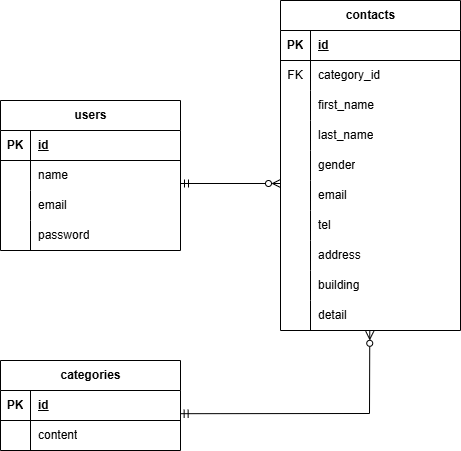

The diagram above was exported from draw.io. Its source (the exported page's mxGraphModel, read from the mxfile embedded in the PNG):
<mxGraphModel dx="1010" dy="413" grid="1" gridSize="10" guides="1" tooltips="1" connect="1" arrows="1" fold="1" page="1" pageScale="1" pageWidth="827" pageHeight="1169" math="0" shadow="0">
  <root>
    <mxCell id="0" />
    <mxCell id="1" parent="0" />
    <mxCell id="15" value="users" style="shape=table;startSize=30;container=1;collapsible=1;childLayout=tableLayout;fixedRows=1;rowLines=0;fontStyle=1;align=center;resizeLast=1;html=1;" vertex="1" parent="1">
      <mxGeometry x="20" y="140" width="180" height="150" as="geometry" />
    </mxCell>
    <mxCell id="16" value="" style="shape=tableRow;horizontal=0;startSize=0;swimlaneHead=0;swimlaneBody=0;fillColor=none;collapsible=0;dropTarget=0;points=[[0,0.5],[1,0.5]];portConstraint=eastwest;top=0;left=0;right=0;bottom=1;" vertex="1" parent="15">
      <mxGeometry y="30" width="180" height="30" as="geometry" />
    </mxCell>
    <mxCell id="17" value="PK" style="shape=partialRectangle;connectable=0;fillColor=none;top=0;left=0;bottom=0;right=0;fontStyle=1;overflow=hidden;whiteSpace=wrap;html=1;" vertex="1" parent="16">
      <mxGeometry width="30" height="30" as="geometry">
        <mxRectangle width="30" height="30" as="alternateBounds" />
      </mxGeometry>
    </mxCell>
    <mxCell id="18" value="id" style="shape=partialRectangle;connectable=0;fillColor=none;top=0;left=0;bottom=0;right=0;align=left;spacingLeft=6;fontStyle=5;overflow=hidden;whiteSpace=wrap;html=1;" vertex="1" parent="16">
      <mxGeometry x="30" width="150" height="30" as="geometry">
        <mxRectangle width="150" height="30" as="alternateBounds" />
      </mxGeometry>
    </mxCell>
    <mxCell id="19" value="" style="shape=tableRow;horizontal=0;startSize=0;swimlaneHead=0;swimlaneBody=0;fillColor=none;collapsible=0;dropTarget=0;points=[[0,0.5],[1,0.5]];portConstraint=eastwest;top=0;left=0;right=0;bottom=0;" vertex="1" parent="15">
      <mxGeometry y="60" width="180" height="30" as="geometry" />
    </mxCell>
    <mxCell id="20" value="" style="shape=partialRectangle;connectable=0;fillColor=none;top=0;left=0;bottom=0;right=0;editable=1;overflow=hidden;whiteSpace=wrap;html=1;" vertex="1" parent="19">
      <mxGeometry width="30" height="30" as="geometry">
        <mxRectangle width="30" height="30" as="alternateBounds" />
      </mxGeometry>
    </mxCell>
    <mxCell id="21" value="name" style="shape=partialRectangle;connectable=0;fillColor=none;top=0;left=0;bottom=0;right=0;align=left;spacingLeft=6;overflow=hidden;whiteSpace=wrap;html=1;" vertex="1" parent="19">
      <mxGeometry x="30" width="150" height="30" as="geometry">
        <mxRectangle width="150" height="30" as="alternateBounds" />
      </mxGeometry>
    </mxCell>
    <mxCell id="22" value="" style="shape=tableRow;horizontal=0;startSize=0;swimlaneHead=0;swimlaneBody=0;fillColor=none;collapsible=0;dropTarget=0;points=[[0,0.5],[1,0.5]];portConstraint=eastwest;top=0;left=0;right=0;bottom=0;" vertex="1" parent="15">
      <mxGeometry y="90" width="180" height="30" as="geometry" />
    </mxCell>
    <mxCell id="23" value="" style="shape=partialRectangle;connectable=0;fillColor=none;top=0;left=0;bottom=0;right=0;editable=1;overflow=hidden;whiteSpace=wrap;html=1;" vertex="1" parent="22">
      <mxGeometry width="30" height="30" as="geometry">
        <mxRectangle width="30" height="30" as="alternateBounds" />
      </mxGeometry>
    </mxCell>
    <mxCell id="24" value="email" style="shape=partialRectangle;connectable=0;fillColor=none;top=0;left=0;bottom=0;right=0;align=left;spacingLeft=6;overflow=hidden;whiteSpace=wrap;html=1;" vertex="1" parent="22">
      <mxGeometry x="30" width="150" height="30" as="geometry">
        <mxRectangle width="150" height="30" as="alternateBounds" />
      </mxGeometry>
    </mxCell>
    <mxCell id="25" value="" style="shape=tableRow;horizontal=0;startSize=0;swimlaneHead=0;swimlaneBody=0;fillColor=none;collapsible=0;dropTarget=0;points=[[0,0.5],[1,0.5]];portConstraint=eastwest;top=0;left=0;right=0;bottom=0;" vertex="1" parent="15">
      <mxGeometry y="120" width="180" height="30" as="geometry" />
    </mxCell>
    <mxCell id="26" value="" style="shape=partialRectangle;connectable=0;fillColor=none;top=0;left=0;bottom=0;right=0;editable=1;overflow=hidden;whiteSpace=wrap;html=1;" vertex="1" parent="25">
      <mxGeometry width="30" height="30" as="geometry">
        <mxRectangle width="30" height="30" as="alternateBounds" />
      </mxGeometry>
    </mxCell>
    <mxCell id="27" value="password" style="shape=partialRectangle;connectable=0;fillColor=none;top=0;left=0;bottom=0;right=0;align=left;spacingLeft=6;overflow=hidden;whiteSpace=wrap;html=1;" vertex="1" parent="25">
      <mxGeometry x="30" width="150" height="30" as="geometry">
        <mxRectangle width="150" height="30" as="alternateBounds" />
      </mxGeometry>
    </mxCell>
    <mxCell id="28" value="categories" style="shape=table;startSize=30;container=1;collapsible=1;childLayout=tableLayout;fixedRows=1;rowLines=0;fontStyle=1;align=center;resizeLast=1;html=1;" vertex="1" parent="1">
      <mxGeometry x="20" y="400" width="180" height="90" as="geometry" />
    </mxCell>
    <mxCell id="29" value="" style="shape=tableRow;horizontal=0;startSize=0;swimlaneHead=0;swimlaneBody=0;fillColor=none;collapsible=0;dropTarget=0;points=[[0,0.5],[1,0.5]];portConstraint=eastwest;top=0;left=0;right=0;bottom=1;" vertex="1" parent="28">
      <mxGeometry y="30" width="180" height="30" as="geometry" />
    </mxCell>
    <mxCell id="30" value="PK" style="shape=partialRectangle;connectable=0;fillColor=none;top=0;left=0;bottom=0;right=0;fontStyle=1;overflow=hidden;whiteSpace=wrap;html=1;" vertex="1" parent="29">
      <mxGeometry width="30" height="30" as="geometry">
        <mxRectangle width="30" height="30" as="alternateBounds" />
      </mxGeometry>
    </mxCell>
    <mxCell id="31" value="id" style="shape=partialRectangle;connectable=0;fillColor=none;top=0;left=0;bottom=0;right=0;align=left;spacingLeft=6;fontStyle=5;overflow=hidden;whiteSpace=wrap;html=1;" vertex="1" parent="29">
      <mxGeometry x="30" width="150" height="30" as="geometry">
        <mxRectangle width="150" height="30" as="alternateBounds" />
      </mxGeometry>
    </mxCell>
    <mxCell id="32" value="" style="shape=tableRow;horizontal=0;startSize=0;swimlaneHead=0;swimlaneBody=0;fillColor=none;collapsible=0;dropTarget=0;points=[[0,0.5],[1,0.5]];portConstraint=eastwest;top=0;left=0;right=0;bottom=0;" vertex="1" parent="28">
      <mxGeometry y="60" width="180" height="30" as="geometry" />
    </mxCell>
    <mxCell id="33" value="" style="shape=partialRectangle;connectable=0;fillColor=none;top=0;left=0;bottom=0;right=0;editable=1;overflow=hidden;whiteSpace=wrap;html=1;" vertex="1" parent="32">
      <mxGeometry width="30" height="30" as="geometry">
        <mxRectangle width="30" height="30" as="alternateBounds" />
      </mxGeometry>
    </mxCell>
    <mxCell id="34" value="content" style="shape=partialRectangle;connectable=0;fillColor=none;top=0;left=0;bottom=0;right=0;align=left;spacingLeft=6;overflow=hidden;whiteSpace=wrap;html=1;" vertex="1" parent="32">
      <mxGeometry x="30" width="150" height="30" as="geometry">
        <mxRectangle width="150" height="30" as="alternateBounds" />
      </mxGeometry>
    </mxCell>
    <mxCell id="98" value="contacts" style="shape=table;startSize=30;container=1;collapsible=1;childLayout=tableLayout;fixedRows=1;rowLines=0;fontStyle=1;align=center;resizeLast=1;html=1;" vertex="1" parent="1">
      <mxGeometry x="300" y="40" width="180" height="330" as="geometry" />
    </mxCell>
    <mxCell id="99" value="" style="shape=tableRow;horizontal=0;startSize=0;swimlaneHead=0;swimlaneBody=0;fillColor=none;collapsible=0;dropTarget=0;points=[[0,0.5],[1,0.5]];portConstraint=eastwest;top=0;left=0;right=0;bottom=1;" vertex="1" parent="98">
      <mxGeometry y="30" width="180" height="30" as="geometry" />
    </mxCell>
    <mxCell id="100" value="PK" style="shape=partialRectangle;connectable=0;fillColor=none;top=0;left=0;bottom=0;right=0;fontStyle=1;overflow=hidden;whiteSpace=wrap;html=1;" vertex="1" parent="99">
      <mxGeometry width="30" height="30" as="geometry">
        <mxRectangle width="30" height="30" as="alternateBounds" />
      </mxGeometry>
    </mxCell>
    <mxCell id="101" value="id" style="shape=partialRectangle;connectable=0;fillColor=none;top=0;left=0;bottom=0;right=0;align=left;spacingLeft=6;fontStyle=5;overflow=hidden;whiteSpace=wrap;html=1;" vertex="1" parent="99">
      <mxGeometry x="30" width="150" height="30" as="geometry">
        <mxRectangle width="150" height="30" as="alternateBounds" />
      </mxGeometry>
    </mxCell>
    <mxCell id="102" value="" style="shape=tableRow;horizontal=0;startSize=0;swimlaneHead=0;swimlaneBody=0;fillColor=none;collapsible=0;dropTarget=0;points=[[0,0.5],[1,0.5]];portConstraint=eastwest;top=0;left=0;right=0;bottom=0;" vertex="1" parent="98">
      <mxGeometry y="60" width="180" height="30" as="geometry" />
    </mxCell>
    <mxCell id="103" value="FK" style="shape=partialRectangle;connectable=0;fillColor=none;top=0;left=0;bottom=0;right=0;editable=1;overflow=hidden;whiteSpace=wrap;html=1;" vertex="1" parent="102">
      <mxGeometry width="30" height="30" as="geometry">
        <mxRectangle width="30" height="30" as="alternateBounds" />
      </mxGeometry>
    </mxCell>
    <mxCell id="104" value="category_id" style="shape=partialRectangle;connectable=0;fillColor=none;top=0;left=0;bottom=0;right=0;align=left;spacingLeft=6;overflow=hidden;whiteSpace=wrap;html=1;" vertex="1" parent="102">
      <mxGeometry x="30" width="150" height="30" as="geometry">
        <mxRectangle width="150" height="30" as="alternateBounds" />
      </mxGeometry>
    </mxCell>
    <mxCell id="105" value="" style="shape=tableRow;horizontal=0;startSize=0;swimlaneHead=0;swimlaneBody=0;fillColor=none;collapsible=0;dropTarget=0;points=[[0,0.5],[1,0.5]];portConstraint=eastwest;top=0;left=0;right=0;bottom=0;" vertex="1" parent="98">
      <mxGeometry y="90" width="180" height="30" as="geometry" />
    </mxCell>
    <mxCell id="106" value="" style="shape=partialRectangle;connectable=0;fillColor=none;top=0;left=0;bottom=0;right=0;editable=1;overflow=hidden;whiteSpace=wrap;html=1;" vertex="1" parent="105">
      <mxGeometry width="30" height="30" as="geometry">
        <mxRectangle width="30" height="30" as="alternateBounds" />
      </mxGeometry>
    </mxCell>
    <mxCell id="107" value="first_name" style="shape=partialRectangle;connectable=0;fillColor=none;top=0;left=0;bottom=0;right=0;align=left;spacingLeft=6;overflow=hidden;whiteSpace=wrap;html=1;" vertex="1" parent="105">
      <mxGeometry x="30" width="150" height="30" as="geometry">
        <mxRectangle width="150" height="30" as="alternateBounds" />
      </mxGeometry>
    </mxCell>
    <mxCell id="108" value="" style="shape=tableRow;horizontal=0;startSize=0;swimlaneHead=0;swimlaneBody=0;fillColor=none;collapsible=0;dropTarget=0;points=[[0,0.5],[1,0.5]];portConstraint=eastwest;top=0;left=0;right=0;bottom=0;" vertex="1" parent="98">
      <mxGeometry y="120" width="180" height="30" as="geometry" />
    </mxCell>
    <mxCell id="109" value="" style="shape=partialRectangle;connectable=0;fillColor=none;top=0;left=0;bottom=0;right=0;editable=1;overflow=hidden;whiteSpace=wrap;html=1;" vertex="1" parent="108">
      <mxGeometry width="30" height="30" as="geometry">
        <mxRectangle width="30" height="30" as="alternateBounds" />
      </mxGeometry>
    </mxCell>
    <mxCell id="110" value="last_name" style="shape=partialRectangle;connectable=0;fillColor=none;top=0;left=0;bottom=0;right=0;align=left;spacingLeft=6;overflow=hidden;whiteSpace=wrap;html=1;" vertex="1" parent="108">
      <mxGeometry x="30" width="150" height="30" as="geometry">
        <mxRectangle width="150" height="30" as="alternateBounds" />
      </mxGeometry>
    </mxCell>
    <mxCell id="111" style="shape=tableRow;horizontal=0;startSize=0;swimlaneHead=0;swimlaneBody=0;fillColor=none;collapsible=0;dropTarget=0;points=[[0,0.5],[1,0.5]];portConstraint=eastwest;top=0;left=0;right=0;bottom=0;" vertex="1" parent="98">
      <mxGeometry y="150" width="180" height="30" as="geometry" />
    </mxCell>
    <mxCell id="112" style="shape=partialRectangle;connectable=0;fillColor=none;top=0;left=0;bottom=0;right=0;editable=1;overflow=hidden;whiteSpace=wrap;html=1;" vertex="1" parent="111">
      <mxGeometry width="30" height="30" as="geometry">
        <mxRectangle width="30" height="30" as="alternateBounds" />
      </mxGeometry>
    </mxCell>
    <mxCell id="113" value="gender" style="shape=partialRectangle;connectable=0;fillColor=none;top=0;left=0;bottom=0;right=0;align=left;spacingLeft=6;overflow=hidden;whiteSpace=wrap;html=1;" vertex="1" parent="111">
      <mxGeometry x="30" width="150" height="30" as="geometry">
        <mxRectangle width="150" height="30" as="alternateBounds" />
      </mxGeometry>
    </mxCell>
    <mxCell id="114" style="shape=tableRow;horizontal=0;startSize=0;swimlaneHead=0;swimlaneBody=0;fillColor=none;collapsible=0;dropTarget=0;points=[[0,0.5],[1,0.5]];portConstraint=eastwest;top=0;left=0;right=0;bottom=0;" vertex="1" parent="98">
      <mxGeometry y="180" width="180" height="30" as="geometry" />
    </mxCell>
    <mxCell id="115" style="shape=partialRectangle;connectable=0;fillColor=none;top=0;left=0;bottom=0;right=0;editable=1;overflow=hidden;whiteSpace=wrap;html=1;" vertex="1" parent="114">
      <mxGeometry width="30" height="30" as="geometry">
        <mxRectangle width="30" height="30" as="alternateBounds" />
      </mxGeometry>
    </mxCell>
    <mxCell id="116" value="email" style="shape=partialRectangle;connectable=0;fillColor=none;top=0;left=0;bottom=0;right=0;align=left;spacingLeft=6;overflow=hidden;whiteSpace=wrap;html=1;" vertex="1" parent="114">
      <mxGeometry x="30" width="150" height="30" as="geometry">
        <mxRectangle width="150" height="30" as="alternateBounds" />
      </mxGeometry>
    </mxCell>
    <mxCell id="117" style="shape=tableRow;horizontal=0;startSize=0;swimlaneHead=0;swimlaneBody=0;fillColor=none;collapsible=0;dropTarget=0;points=[[0,0.5],[1,0.5]];portConstraint=eastwest;top=0;left=0;right=0;bottom=0;" vertex="1" parent="98">
      <mxGeometry y="210" width="180" height="30" as="geometry" />
    </mxCell>
    <mxCell id="118" style="shape=partialRectangle;connectable=0;fillColor=none;top=0;left=0;bottom=0;right=0;editable=1;overflow=hidden;whiteSpace=wrap;html=1;" vertex="1" parent="117">
      <mxGeometry width="30" height="30" as="geometry">
        <mxRectangle width="30" height="30" as="alternateBounds" />
      </mxGeometry>
    </mxCell>
    <mxCell id="119" value="tel" style="shape=partialRectangle;connectable=0;fillColor=none;top=0;left=0;bottom=0;right=0;align=left;spacingLeft=6;overflow=hidden;whiteSpace=wrap;html=1;" vertex="1" parent="117">
      <mxGeometry x="30" width="150" height="30" as="geometry">
        <mxRectangle width="150" height="30" as="alternateBounds" />
      </mxGeometry>
    </mxCell>
    <mxCell id="120" style="shape=tableRow;horizontal=0;startSize=0;swimlaneHead=0;swimlaneBody=0;fillColor=none;collapsible=0;dropTarget=0;points=[[0,0.5],[1,0.5]];portConstraint=eastwest;top=0;left=0;right=0;bottom=0;" vertex="1" parent="98">
      <mxGeometry y="240" width="180" height="30" as="geometry" />
    </mxCell>
    <mxCell id="121" style="shape=partialRectangle;connectable=0;fillColor=none;top=0;left=0;bottom=0;right=0;editable=1;overflow=hidden;whiteSpace=wrap;html=1;" vertex="1" parent="120">
      <mxGeometry width="30" height="30" as="geometry">
        <mxRectangle width="30" height="30" as="alternateBounds" />
      </mxGeometry>
    </mxCell>
    <mxCell id="122" value="address" style="shape=partialRectangle;connectable=0;fillColor=none;top=0;left=0;bottom=0;right=0;align=left;spacingLeft=6;overflow=hidden;whiteSpace=wrap;html=1;" vertex="1" parent="120">
      <mxGeometry x="30" width="150" height="30" as="geometry">
        <mxRectangle width="150" height="30" as="alternateBounds" />
      </mxGeometry>
    </mxCell>
    <mxCell id="123" style="shape=tableRow;horizontal=0;startSize=0;swimlaneHead=0;swimlaneBody=0;fillColor=none;collapsible=0;dropTarget=0;points=[[0,0.5],[1,0.5]];portConstraint=eastwest;top=0;left=0;right=0;bottom=0;" vertex="1" parent="98">
      <mxGeometry y="270" width="180" height="30" as="geometry" />
    </mxCell>
    <mxCell id="124" style="shape=partialRectangle;connectable=0;fillColor=none;top=0;left=0;bottom=0;right=0;editable=1;overflow=hidden;whiteSpace=wrap;html=1;" vertex="1" parent="123">
      <mxGeometry width="30" height="30" as="geometry">
        <mxRectangle width="30" height="30" as="alternateBounds" />
      </mxGeometry>
    </mxCell>
    <mxCell id="125" value="building" style="shape=partialRectangle;connectable=0;fillColor=none;top=0;left=0;bottom=0;right=0;align=left;spacingLeft=6;overflow=hidden;whiteSpace=wrap;html=1;" vertex="1" parent="123">
      <mxGeometry x="30" width="150" height="30" as="geometry">
        <mxRectangle width="150" height="30" as="alternateBounds" />
      </mxGeometry>
    </mxCell>
    <mxCell id="126" style="shape=tableRow;horizontal=0;startSize=0;swimlaneHead=0;swimlaneBody=0;fillColor=none;collapsible=0;dropTarget=0;points=[[0,0.5],[1,0.5]];portConstraint=eastwest;top=0;left=0;right=0;bottom=0;" vertex="1" parent="98">
      <mxGeometry y="300" width="180" height="30" as="geometry" />
    </mxCell>
    <mxCell id="127" style="shape=partialRectangle;connectable=0;fillColor=none;top=0;left=0;bottom=0;right=0;editable=1;overflow=hidden;whiteSpace=wrap;html=1;" vertex="1" parent="126">
      <mxGeometry width="30" height="30" as="geometry">
        <mxRectangle width="30" height="30" as="alternateBounds" />
      </mxGeometry>
    </mxCell>
    <mxCell id="128" value="detail" style="shape=partialRectangle;connectable=0;fillColor=none;top=0;left=0;bottom=0;right=0;align=left;spacingLeft=6;overflow=hidden;whiteSpace=wrap;html=1;" vertex="1" parent="126">
      <mxGeometry x="30" width="150" height="30" as="geometry">
        <mxRectangle width="150" height="30" as="alternateBounds" />
      </mxGeometry>
    </mxCell>
    <mxCell id="141" value="" style="fontSize=12;html=1;endArrow=ERzeroToMany;startArrow=ERmandOne;fontFamily=Helvetica;fontColor=default;fontStyle=1;rounded=0;elbow=vertical;exitX=0.998;exitY=0.773;exitDx=0;exitDy=0;exitPerimeter=0;entryX=0.496;entryY=1.027;entryDx=0;entryDy=0;entryPerimeter=0;endFill=0;startFill=0;" edge="1" parent="1" source="29" target="126">
      <mxGeometry width="100" height="100" relative="1" as="geometry">
        <mxPoint x="470.64" y="400" as="sourcePoint" />
        <mxPoint x="290.0000000000001" y="482.40999999999997" as="targetPoint" />
        <Array as="points">
          <mxPoint x="389" y="453" />
        </Array>
      </mxGeometry>
    </mxCell>
    <mxCell id="150" value="" style="edgeLabel;html=1;align=center;verticalAlign=middle;resizable=0;points=[];strokeColor=default;fontFamily=Helvetica;fontSize=12;fontColor=default;fontStyle=1;fillColor=default;" vertex="1" connectable="0" parent="141">
      <mxGeometry x="-0.7302" y="-2" relative="1" as="geometry">
        <mxPoint as="offset" />
      </mxGeometry>
    </mxCell>
    <mxCell id="151" value="" style="edgeLabel;html=1;align=center;verticalAlign=middle;resizable=0;points=[];strokeColor=default;fontFamily=Helvetica;fontSize=12;fontColor=default;fontStyle=1;fillColor=default;" vertex="1" connectable="0" parent="141">
      <mxGeometry x="0.5364" y="2" relative="1" as="geometry">
        <mxPoint as="offset" />
      </mxGeometry>
    </mxCell>
    <mxCell id="152" value="" style="edgeLabel;html=1;align=center;verticalAlign=middle;resizable=0;points=[];strokeColor=default;fontFamily=Helvetica;fontSize=12;fontColor=default;fontStyle=1;fillColor=default;" vertex="1" connectable="0" parent="141">
      <mxGeometry x="0.5318" y="-1" relative="1" as="geometry">
        <mxPoint as="offset" />
      </mxGeometry>
    </mxCell>
    <mxCell id="143" value="" style="fontSize=12;html=1;endArrow=ERzeroToMany;startArrow=ERmandOne;fontFamily=Helvetica;fontColor=default;fontStyle=1;rounded=0;endFill=0;startFill=0;" edge="1" parent="1">
      <mxGeometry width="100" height="100" relative="1" as="geometry">
        <mxPoint x="200" y="223" as="sourcePoint" />
        <mxPoint x="300" y="223" as="targetPoint" />
      </mxGeometry>
    </mxCell>
    <mxCell id="146" value="" style="edgeLabel;html=1;align=center;verticalAlign=middle;resizable=0;points=[];strokeColor=default;fontFamily=Helvetica;fontSize=12;fontColor=default;fontStyle=1;fillColor=default;direction=north;rotation=90;" vertex="1" connectable="0" parent="143">
      <mxGeometry x="-1" y="4" relative="1" as="geometry">
        <mxPoint x="-1" as="offset" />
      </mxGeometry>
    </mxCell>
    <mxCell id="148" value="" style="edgeLabel;html=1;align=center;verticalAlign=middle;resizable=0;points=[];strokeColor=default;fontFamily=Helvetica;fontSize=12;fontColor=default;fontStyle=1;fillColor=default;" vertex="1" connectable="0" parent="143">
      <mxGeometry x="-1" y="-6" relative="1" as="geometry">
        <mxPoint x="-4" y="-2" as="offset" />
      </mxGeometry>
    </mxCell>
    <mxCell id="149" value="" style="edgeLabel;html=1;align=center;verticalAlign=middle;resizable=0;points=[];strokeColor=default;fontFamily=Helvetica;fontSize=12;fontColor=default;fontStyle=1;fillColor=default;" vertex="1" connectable="0" parent="143">
      <mxGeometry x="-1" y="4" relative="1" as="geometry">
        <mxPoint x="-4" y="2" as="offset" />
      </mxGeometry>
    </mxCell>
  </root>
</mxGraphModel>